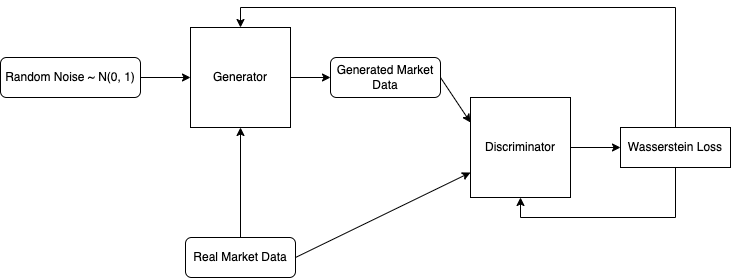

The diagram above was exported from draw.io. Its source (the exported page's mxGraphModel, read from the mxfile embedded in the PNG):
<mxGraphModel dx="1234" dy="793" grid="1" gridSize="10" guides="1" tooltips="1" connect="1" arrows="1" fold="1" page="1" pageScale="1" pageWidth="1500" pageHeight="1100" math="0" shadow="0">
  <root>
    <mxCell id="0" />
    <mxCell id="1" parent="0" />
    <mxCell id="KzxfuoIrd3WpBbew6hky-1" value="Random Noise ~ N(0, 1)" style="rounded=1;whiteSpace=wrap;html=1;fontSize=12;glass=0;strokeWidth=1;shadow=0;" vertex="1" parent="1">
      <mxGeometry x="60" y="160" width="140" height="40" as="geometry" />
    </mxCell>
    <mxCell id="KzxfuoIrd3WpBbew6hky-2" value="Generator" style="whiteSpace=wrap;html=1;aspect=fixed;" vertex="1" parent="1">
      <mxGeometry x="250" y="130" width="100" height="100" as="geometry" />
    </mxCell>
    <mxCell id="KzxfuoIrd3WpBbew6hky-3" value="Discriminator" style="whiteSpace=wrap;html=1;aspect=fixed;" vertex="1" parent="1">
      <mxGeometry x="530" y="200" width="100" height="100" as="geometry" />
    </mxCell>
    <mxCell id="KzxfuoIrd3WpBbew6hky-4" value="Real Market Data" style="rounded=1;whiteSpace=wrap;html=1;fontSize=12;glass=0;strokeWidth=1;shadow=0;" vertex="1" parent="1">
      <mxGeometry x="245" y="340" width="110" height="40" as="geometry" />
    </mxCell>
    <mxCell id="KzxfuoIrd3WpBbew6hky-5" value="" style="endArrow=classic;html=1;rounded=0;exitX=1;exitY=0.5;exitDx=0;exitDy=0;entryX=0;entryY=0.75;entryDx=0;entryDy=0;" edge="1" parent="1" source="KzxfuoIrd3WpBbew6hky-4" target="KzxfuoIrd3WpBbew6hky-3">
      <mxGeometry width="50" height="50" relative="1" as="geometry">
        <mxPoint x="390" y="430" as="sourcePoint" />
        <mxPoint x="440" y="380" as="targetPoint" />
      </mxGeometry>
    </mxCell>
    <mxCell id="KzxfuoIrd3WpBbew6hky-6" value="" style="endArrow=classic;html=1;rounded=0;exitX=1;exitY=0.5;exitDx=0;exitDy=0;entryX=0;entryY=0.5;entryDx=0;entryDy=0;" edge="1" parent="1" source="KzxfuoIrd3WpBbew6hky-2" target="KzxfuoIrd3WpBbew6hky-14">
      <mxGeometry width="50" height="50" relative="1" as="geometry">
        <mxPoint x="390" y="430" as="sourcePoint" />
        <mxPoint x="400" y="60" as="targetPoint" />
      </mxGeometry>
    </mxCell>
    <mxCell id="KzxfuoIrd3WpBbew6hky-7" value="" style="endArrow=classic;html=1;rounded=0;exitX=1;exitY=0.5;exitDx=0;exitDy=0;entryX=0;entryY=0.5;entryDx=0;entryDy=0;" edge="1" parent="1" source="KzxfuoIrd3WpBbew6hky-1" target="KzxfuoIrd3WpBbew6hky-2">
      <mxGeometry width="50" height="50" relative="1" as="geometry">
        <mxPoint x="390" y="430" as="sourcePoint" />
        <mxPoint x="440" y="380" as="targetPoint" />
      </mxGeometry>
    </mxCell>
    <mxCell id="KzxfuoIrd3WpBbew6hky-13" value="" style="endArrow=classic;html=1;rounded=0;exitX=0.5;exitY=0;exitDx=0;exitDy=0;entryX=0.5;entryY=1;entryDx=0;entryDy=0;" edge="1" parent="1" source="KzxfuoIrd3WpBbew6hky-4" target="KzxfuoIrd3WpBbew6hky-2">
      <mxGeometry width="50" height="50" relative="1" as="geometry">
        <mxPoint x="390" y="410" as="sourcePoint" />
        <mxPoint x="440" y="360" as="targetPoint" />
      </mxGeometry>
    </mxCell>
    <mxCell id="KzxfuoIrd3WpBbew6hky-14" value="Generated Market Data" style="rounded=1;whiteSpace=wrap;html=1;fontSize=12;glass=0;strokeWidth=1;shadow=0;" vertex="1" parent="1">
      <mxGeometry x="390" y="160" width="110" height="40" as="geometry" />
    </mxCell>
    <mxCell id="KzxfuoIrd3WpBbew6hky-15" value="" style="endArrow=classic;html=1;rounded=0;exitX=1;exitY=0.5;exitDx=0;exitDy=0;entryX=0;entryY=0.25;entryDx=0;entryDy=0;" edge="1" parent="1" source="KzxfuoIrd3WpBbew6hky-14" target="KzxfuoIrd3WpBbew6hky-3">
      <mxGeometry width="50" height="50" relative="1" as="geometry">
        <mxPoint x="390" y="410" as="sourcePoint" />
        <mxPoint x="440" y="360" as="targetPoint" />
      </mxGeometry>
    </mxCell>
    <mxCell id="zd-K9prWUBJ73dUymGQC-1" value="" style="endArrow=classic;html=1;rounded=0;exitX=1;exitY=0.5;exitDx=0;exitDy=0;" edge="1" parent="1" source="KzxfuoIrd3WpBbew6hky-3">
      <mxGeometry width="50" height="50" relative="1" as="geometry">
        <mxPoint x="530" y="400" as="sourcePoint" />
        <mxPoint x="680" y="250" as="targetPoint" />
      </mxGeometry>
    </mxCell>
    <mxCell id="zd-K9prWUBJ73dUymGQC-7" style="edgeStyle=orthogonalEdgeStyle;rounded=0;orthogonalLoop=1;jettySize=auto;html=1;exitX=0.5;exitY=1;exitDx=0;exitDy=0;entryX=0.5;entryY=1;entryDx=0;entryDy=0;" edge="1" parent="1" source="zd-K9prWUBJ73dUymGQC-2" target="KzxfuoIrd3WpBbew6hky-3">
      <mxGeometry relative="1" as="geometry">
        <mxPoint x="580" y="370" as="targetPoint" />
        <Array as="points">
          <mxPoint x="735" y="320" />
          <mxPoint x="580" y="320" />
        </Array>
      </mxGeometry>
    </mxCell>
    <mxCell id="zd-K9prWUBJ73dUymGQC-2" value="Wasserstein Loss" style="rounded=0;whiteSpace=wrap;html=1;" vertex="1" parent="1">
      <mxGeometry x="680" y="230" width="110" height="40" as="geometry" />
    </mxCell>
    <mxCell id="zd-K9prWUBJ73dUymGQC-4" value="" style="edgeStyle=elbowEdgeStyle;elbow=vertical;endArrow=classic;html=1;rounded=0;exitX=0.5;exitY=0;exitDx=0;exitDy=0;entryX=0.5;entryY=0;entryDx=0;entryDy=0;" edge="1" parent="1" source="zd-K9prWUBJ73dUymGQC-2" target="KzxfuoIrd3WpBbew6hky-2">
      <mxGeometry width="50" height="50" relative="1" as="geometry">
        <mxPoint x="530" y="400" as="sourcePoint" />
        <mxPoint x="580" y="350" as="targetPoint" />
        <Array as="points">
          <mxPoint x="660" y="110" />
        </Array>
      </mxGeometry>
    </mxCell>
  </root>
</mxGraphModel>